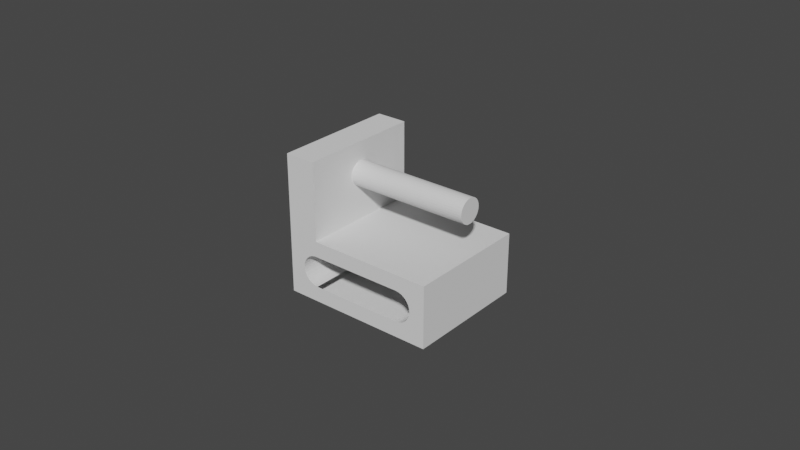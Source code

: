 # Source: cart.blend  (saved by Blender 2.82.7; exported with 4.5.12 LTS)
import bpy
from mathutils import Matrix  # noqa: F401  (used for matrix-valued properties, if any)

bpy.ops.wm.read_factory_settings(use_empty=True)
scene = bpy.context.scene
scene.name = 'Scene'

# ---- collections
col_collection = bpy.data.collections.new('Collection'); scene.collection.children.link(col_collection)

# ---- world
world_world = bpy.data.worlds.new('World'); scene.world = world_world
world_world.use_nodes = True; world_world.node_tree.nodes.clear()
_N = world_world.node_tree.nodes; _L = world_world.node_tree.links
n0 = _N.new('ShaderNodeOutputWorld'); n0.name = 'World Output'; n0.location = (300, 300)
n1 = _N.new('ShaderNodeBackground'); n1.name = 'Background'; n1.location = (10, 300)
n1.inputs[0].default_value = (0.05088, 0.05088, 0.05088, 1.0)
_L.new(n1.outputs[0], n0.inputs[0])
n0.is_active_output = True
world_world.color = (0.05088, 0.05088, 0.05088)
world_world.use_sun_shadow = False
world_world.sun_shadow_jitter_overblur = 0.0

# ---- meshes
me_cube_001 = bpy.data.meshes.new('Cube.001')
me_cube_001.from_pydata([(-0.012, 0.02, 0.01), (-0.012, 0.02, -0.01), (-0.012, -0.02, -0.01), (0.012, 0.02, 0.01), (0.012, -0.02, 0.01), (0.012, 0.02, -0.01), (0.012, -0.02, -0.01), (0.006, 0.02, 0.01), (0.01139, -0.02, 0.01), (-0.01139, -0.02, 0.01), (0.006, -0.02, -0.01), (0.01139, 0.02, -0.01), (-0.01139, 0.02, -0.01), (-0.012, 0.02, 0.01), (-0.012, -0.02, -0.01), (0.012, 0.02, -0.01), (0.012, -0.02, 0.01), (-0.02, -0.02, -0.02), (-0.02, -0.02, 0.02), (-0.02, 0.02, -0.02), (-0.02, 0.02, 0.02), (0.02, -0.02, -0.02), (0.02, -0.02, 0.02), (0.02, 0.02, -0.02), (0.02, 0.02, 0.02), (-0.01592, 0.02, 0.001951), (-0.01592, -0.02, 0.001951), (-0.0157, 0.02, 0.003827), (-0.0157, -0.02, 0.003827), (-0.016, 0.02, 1.14e-08), (-0.016, -0.02, 7.908e-09), (-0.01278, 0.02, -0.009808), (-0.01278, -0.02, -0.009808), (-0.01592, 0.02, -0.001951), (-0.01592, -0.02, -0.001951), (-0.01422, 0.02, 0.008315), (-0.01422, -0.02, 0.008315), (-0.01353, 0.02, -0.009239), (-0.01353, -0.02, -0.009239), (-0.01533, 0.02, 0.005556), (-0.01533, -0.02, 0.005556), (-0.01483, 0.02, 0.007071), (-0.01483, -0.02, 0.007071), (-0.01353, 0.02, 0.009239), (-0.01353, -0.02, 0.009239), (-0.012, 0.02, 0.01), (-0.012, -0.02, 0.01), (-0.01533, 0.02, -0.005556), (-0.01533, -0.02, -0.005556), (-0.01483, 0.02, -0.007071), (-0.01483, -0.02, -0.007071), (-0.0157, 0.02, -0.003827), (-0.0157, -0.02, -0.003827), (-0.01422, 0.02, -0.008315), (-0.01422, -0.02, -0.008315), (-0.012, 0.02, -0.01), (-0.012, -0.02, -0.01), (-0.01278, 0.02, 0.009808), (-0.01278, -0.02, 0.009808), (0.01422, 0.02, 0.008315), (0.01422, -0.02, 0.008315), (0.01353, 0.02, 0.009239), (0.01353, -0.02, 0.009239), (0.01278, 0.02, 0.009808), (0.01278, -0.02, 0.009808), (0.01533, 0.02, 0.005556), (0.01533, -0.02, 0.005556), (0.01483, 0.02, 0.007071), (0.01483, -0.02, 0.007071), (0.01483, 0.02, -0.007071), (0.01483, -0.02, -0.007071), (0.01422, 0.02, -0.008315), (0.01422, -0.02, -0.008315), (0.0157, 0.02, 0.003827), (0.0157, -0.02, 0.003827), (0.0157, 0.02, -0.003827), (0.0157, -0.02, -0.003827), (0.01592, 0.02, -0.001951), (0.01592, -0.02, -0.001951), (0.01533, 0.02, -0.005556), (0.01533, -0.02, -0.005556), (0.016, 0.02, 2.503e-09), (0.016, -0.02, -9.935e-10), (0.012, 0.02, 0.01), (0.012, -0.02, 0.01), (0.01278, 0.02, -0.009808), (0.01278, -0.02, -0.009808), (0.01592, 0.02, 0.001951), (0.01592, -0.02, 0.001951), (0.01353, 0.02, -0.009239), (0.01353, -0.02, -0.009239), (0.012, 0.02, -0.01), (0.012, -0.02, -0.01), (0.01139, 0.02, 0.01), (-0.01063, 0.02, -0.01), (-0.002563, 0.02, 0.01), (0.004444, 0.02, 0.01), (-0.01139, 0.02, 0.01), (0.01114, -0.02, -0.01), (0.01139, -0.02, -0.01), (0.004444, -0.02, -0.01), (-0.01139, -0.02, -0.01), (0.0001485, -0.02, -0.01), (-0.005483, -0.02, -0.01), (0.004444, -0.02, -0.01), (-0.01063, -0.02, 0.01), (-0.012, 0.02, 0.02), (-0.012, -0.02, 0.02), (-0.02, -0.02, 0.02), (-0.02, 0.02, 0.02), (-0.012, -0.02, 0.02), (-0.012, 0.02, 0.02), (-0.02, -0.02, 0.07), (-0.02, 0.02, 0.07), (-0.012, -0.02, 0.07), (-0.012, 0.02, 0.07)], [(3, 93), (0, 97), (13, 0), (15, 5), (16, 4), (6, 99), (14, 101), (104, 100)], [(17, 18, 20, 19), (19, 20, 29, 33, 51, 47, 49, 53, 37, 31, 55, 12, 94, 11, 91, 85, 89, 71, 69, 79, 75, 77, 81, 24, 23), (23, 24, 22, 21), (21, 10, 100, 102, 103, 101, 56, 32, 38, 54, 50, 48, 52, 34, 30, 18, 17), (19, 23, 21, 17), (20, 18, 108, 109), (25, 26, 30, 29), (45, 46, 58, 57), (31, 32, 56, 55), (39, 40, 28, 27), (57, 58, 44, 43), (53, 54, 38, 37), (35, 36, 42, 41), (27, 28, 26, 25), (24, 7, 96, 95, 97, 45, 57, 43, 35, 41, 39, 27, 25, 29, 20, 106), (49, 50, 54, 53), (51, 52, 48, 47), (29, 30, 34, 33), (37, 38, 32, 31), (18, 30, 26, 28, 40, 42, 36, 44, 58, 46, 9, 105, 8, 84, 64, 62, 60, 68, 66, 74, 88, 82, 21, 22, 107), (43, 44, 36, 35), (33, 34, 52, 51), (41, 42, 40, 39), (47, 48, 50, 49), (77, 78, 82, 81), (69, 70, 80, 79), (79, 80, 76, 75), (87, 88, 74, 73), (81, 82, 88, 87), (65, 66, 68, 67), (91, 92, 86, 85), (67, 68, 60, 59), (59, 60, 62, 61), (71, 72, 70, 69), (24, 81, 87, 73, 65, 67, 59, 61, 63, 83, 93, 7), (89, 90, 72, 71), (63, 64, 84, 83), (73, 74, 66, 65), (75, 76, 78, 77), (61, 62, 64, 63), (85, 86, 90, 89), (21, 82, 78, 76, 80, 70, 72, 90, 86, 92, 99, 98, 10), (2, 1, 14), (24, 106, 107, 22), (110, 111, 115, 114), (18, 107, 110, 108), (107, 106, 111, 110), (106, 20, 109, 111), (115, 113, 112, 114), (108, 110, 114, 112), (111, 109, 113, 115), (109, 108, 112, 113)])
_uv = me_cube_001.uv_layers.new(name='UVMap')
_uv.uv.foreach_set('vector', [0.375, 0.0, 0.625, 0.0, 0.625, 0.25, 0.375, 0.25, 0.375, 0.25, 0.625, 0.25, 0.5, 0.275, 0.4878, 0.2755, 0.4761, 0.2769, 0.4653, 0.2792, 0.4558, 0.2823, 0.448, 0.2861, 0.4423, 0.2904, 0.4387, 0.2951, 0.4375, 0.3, 0.8079, 0.198, 0.4375, 0.3086, 0.8079, 0.552, 0.4375, 0.45, 0.4387, 0.4549, 0.4423, 0.4596, 0.448, 0.4639, 0.4558, 0.4677, 0.4653, 0.4708, 0.4761, 0.4731, 0.4878, 0.4745, 0.5, 0.475, 0.625, 0.5, 0.375, 0.5, 0.375, 0.5, 0.625, 0.5, 0.625, 0.75, 0.375, 0.75, 0.375, 0.75, 0.4375, 0.8375, 0.4375, 0.8472, 0.4375, 0.8741, 0.4375, 0.9093, -1.126, 0.4995, 0.4375, 0.95, 0.4387, 0.9549, 0.4423, 0.9596, 0.448, 0.9639, 0.4558, 0.9677, 0.4653, 0.9708, 0.4761, 0.9731, 0.4878, 0.9745, 0.5, 0.975, 0.625, 1.0, 0.375, 1.0, 0.125, 0.5, 0.375, 0.5, 0.375, 0.75, 0.125, 0.75, 0.625, 0.25, 0.625, 0.0, 0.625, 0.0, 0.625, 0.25, 0.2188, 0.7361, 0.2188, 0.7639, 0.25, 0.7639, 0.25, 0.7361, 0.0, 0.7361, 0.0, 0.7639, 0.03125, 0.7639, 0.03125, 0.7361, 0.4688, 0.7361, 0.4688, 0.7639, 0.5, 0.7639, 0.5, 0.7361, 0.1562, 0.7361, 0.1562, 0.7639, 0.1875, 0.7639, 0.1875, 0.7361, 0.03125, 0.7361, 0.03125, 0.7639, 0.0625, 0.7639, 0.0625, 0.7361, 0.4062, 0.7361, 0.4062, 0.7639, 0.4375, 0.7639, 0.4375, 0.7361, 0.09375, 0.7361, 0.09375, 0.7639, 0.125, 0.7639, 0.125, 0.7361, 0.1875, 0.7361, 0.1875, 0.7639, 0.2188, 0.7639, 0.2188, 0.7361, 0.625, 0.5, 0.5625, 0.4125, 0.5625, 0.4028, 0.5625, 0.359, 0.7076, 0.3453, 0.5625, 0.3, 0.5613, 0.2951, 0.5577, 0.2904, 0.552, 0.2861, 0.5442, 0.2823, 0.5347, 0.2792, 0.5239, 0.2769, 0.5122, 0.2755, 0.5, 0.275, 0.625, 0.25, 0.625, 0.25, 0.375, 0.7361, 0.375, 0.7639, 0.4062, 0.7639, 0.4062, 0.7361, 0.3125, 0.7361, 0.3125, 0.7639, 0.3438, 0.7639, 0.3438, 0.7361, 0.25, 0.7361, 0.25, 0.7639, 0.2812, 0.7639, 0.2812, 0.7361, 0.4375, 0.7361, 0.4375, 0.7639, 0.4688, 0.7639, 0.4688, 0.7361, 0.625, 1.0, 0.5, 0.975, 0.5122, 0.9745, 0.5239, 0.9731, 0.5347, 0.9708, 0.5442, 0.9677, 0.552, 0.9639, 0.5577, 0.9596, 0.5613, 0.9549, 0.5625, 0.95, 0.8441, 0.8657, 0.5625, 0.9414, 0.1594, 0.6887, 0.5625, 0.8, 0.5613, 0.7951, 0.5577, 0.7904, 0.552, 0.7861, 0.5442, 0.7823, 0.5347, 0.7792, 0.5239, 0.7769, 0.5122, 0.7755, 0.5, 0.775, 0.375, 0.75, 0.625, 0.75, 0.625, 1.0, 0.0625, 0.7361, 0.0625, 0.7639, 0.09375, 0.7639, 0.09375, 0.7361, 0.2812, 0.7361, 0.2812, 0.7639, 0.3125, 0.7639, 0.3125, 0.7361, 0.125, 0.7361, 0.125, 0.7639, 0.1562, 0.7639, 0.1562, 0.7361, 0.3438, 0.7361, 0.3438, 0.7639, 0.375, 0.7639, 0.375, 0.7361, 0.7188, 0.7361, 0.7188, 0.7639, 0.75, 0.7639, 0.75, 0.7361, 0.625, 0.7361, 0.625, 0.7639, 0.6562, 0.7639, 0.6562, 0.7361, 0.6562, 0.7361, 0.6562, 0.7639, 0.6875, 0.7639, 0.6875, 0.7361, 0.7812, 0.7361, 0.7812, 0.7639, 0.8125, 0.7639, 0.8125, 0.7361, 0.75, 0.7361, 0.75, 0.7639, 0.7812, 0.7639, 0.7812, 0.7361, 0.8438, 0.7361, 0.8438, 0.7639, 0.875, 0.7639, 0.875, 0.7361, 0.5, 0.7361, 0.5, 0.7639, 0.5312, 0.7639, 0.5312, 0.7361, 0.875, 0.7361, 0.875, 0.7639, 0.9062, 0.7639, 0.9062, 0.7361, 0.9062, 0.7361, 0.9062, 0.7639, 0.9375, 0.7639, 0.9375, 0.7361, 0.5938, 0.7361, 0.5938, 0.7639, 0.625, 0.7639, 0.625, 0.7361, 0.625, 0.5, 0.5, 0.475, 0.5122, 0.4745, 0.5239, 0.4731, 0.5347, 0.4708, 0.5442, 0.4677, 0.552, 0.4639, 0.5577, 0.4596, 0.5613, 0.4549, 0.5625, 0.45, 0.5856, 0.4396, 0.5625, 0.4125, 0.5625, 0.7361, 0.5625, 0.7639, 0.5938, 0.7639, 0.5938, 0.7361, 0.9688, 0.7361, 0.9688, 0.7639, 1.0, 0.7639, 1.0, 0.7361, 0.8125, 0.7361, 0.8125, 0.7639, 0.8438, 0.7639, 0.8438, 0.7361, 0.6875, 0.7361, 0.6875, 0.7639, 0.7188, 0.7639, 0.7188, 0.7361, 0.9375, 0.7361, 0.9375, 0.7639, 0.9688, 0.7639, 0.9688, 0.7361, 0.5312, 0.7361, 0.5312, 0.7639, 0.5625, 0.7639, 0.5625, 0.7361, 0.375, 0.75, 0.5, 0.775, 0.4878, 0.7755, 0.4761, 0.7769, 0.4653, 0.7792, 0.4558, 0.7823, 0.448, 0.7861, 0.4423, 0.7904, 0.4387, 0.7951, 0.4375, 0.8, 0.4144, 0.8104, 0.4375, 0.8054, 0.4375, 0.8375, 0.125, 0.7083, 0.125, 0.5417, 0.125, 0.7083, 0.625, 0.5, 0.875, 0.5, 0.875, 0.75, 0.625, 0.75, 0.875, 0.75, 0.875, 0.5, 0.875, 0.5, 0.875, 0.75, 0.625, 1.0, 0.625, 1.0, 0.625, 1.0, 0.625, 1.0, 0.875, 0.75, 0.875, 0.5, 0.875, 0.5, 0.875, 0.75, 0.625, 0.25, 0.625, 0.25, 0.625, 0.25, 0.625, 0.25, 0.875, 0.5, 0.875, 0.5, 0.875, 0.75, 0.875, 0.75, 0.625, 1.0, 0.625, 1.0, 0.625, 1.0, 0.625, 1.0, 0.625, 0.25, 0.625, 0.25, 0.625, 0.25, 0.625, 0.25, 0.625, 0.25, 0.625, 0.0, 0.625, 0.0, 0.625, 0.25])
me_cube_001.use_remesh_fix_poles = True
me_cube_001.use_remesh_preserve_attributes = False
me_cube_001.use_mirror_vertex_groups = False
me_cube_001.update()
me_cylinder_002 = bpy.data.meshes.new('Cylinder.002')
me_cylinder_002.from_pydata([(0.0, 0.004, -0.02), (0.0, 0.004, 0.02), (0.0007804, 0.003923, -0.02), (0.0007804, 0.003923, 0.02), (0.001531, 0.003696, -0.02), (0.001531, 0.003696, 0.02), (0.002222, 0.003326, -0.02), (0.002222, 0.003326, 0.02), (0.002828, 0.002828, -0.02), (0.002828, 0.002828, 0.02), (0.003326, 0.002222, -0.02), (0.003326, 0.002222, 0.02), (0.003696, 0.001531, -0.02), (0.003696, 0.001531, 0.02), (0.003923, 0.0007804, -0.02), (0.003923, 0.0007804, 0.02), (0.004, 3.02e-10, -0.02), (0.004, 3.02e-10, 0.02), (0.003923, -0.0007804, -0.02), (0.003923, -0.0007804, 0.02), (0.003696, -0.001531, -0.02), (0.003696, -0.001531, 0.02), (0.003326, -0.002222, -0.02), (0.003326, -0.002222, 0.02), (0.002828, -0.002828, -0.02), (0.002828, -0.002828, 0.02), (0.002222, -0.003326, -0.02), (0.002222, -0.003326, 0.02), (0.001531, -0.003696, -0.02), (0.001531, -0.003696, 0.02), (0.0007804, -0.003923, -0.02), (0.0007804, -0.003923, 0.02), (-1.303e-09, -0.004, -0.02), (-1.303e-09, -0.004, 0.02), (-0.0007804, -0.003923, -0.02), (-0.0007804, -0.003923, 0.02), (-0.001531, -0.003696, -0.02), (-0.001531, -0.003696, 0.02), (-0.002222, -0.003326, -0.02), (-0.002222, -0.003326, 0.02), (-0.002828, -0.002828, -0.02), (-0.002828, -0.002828, 0.02), (-0.003326, -0.002222, -0.02), (-0.003326, -0.002222, 0.02), (-0.003696, -0.001531, -0.02), (-0.003696, -0.001531, 0.02), (-0.003923, -0.0007804, -0.02), (-0.003923, -0.0007804, 0.02), (-0.004, 3.862e-09, -0.02), (-0.004, 3.862e-09, 0.02), (-0.003923, 0.0007804, -0.02), (-0.003923, 0.0007804, 0.02), (-0.003696, 0.001531, -0.02), (-0.003696, 0.001531, 0.02), (-0.003326, 0.002222, -0.02), (-0.003326, 0.002222, 0.02), (-0.002828, 0.002828, -0.02), (-0.002828, 0.002828, 0.02), (-0.002222, 0.003326, -0.02), (-0.002222, 0.003326, 0.02), (-0.001531, 0.003696, -0.02), (-0.001531, 0.003696, 0.02), (-0.0007804, 0.003923, -0.02), (-0.0007804, 0.003923, 0.02)], [], [(0, 1, 3, 2), (2, 3, 5, 4), (4, 5, 7, 6), (6, 7, 9, 8), (8, 9, 11, 10), (10, 11, 13, 12), (12, 13, 15, 14), (14, 15, 17, 16), (16, 17, 19, 18), (18, 19, 21, 20), (20, 21, 23, 22), (22, 23, 25, 24), (24, 25, 27, 26), (26, 27, 29, 28), (28, 29, 31, 30), (30, 31, 33, 32), (32, 33, 35, 34), (34, 35, 37, 36), (36, 37, 39, 38), (38, 39, 41, 40), (40, 41, 43, 42), (42, 43, 45, 44), (44, 45, 47, 46), (46, 47, 49, 48), (48, 49, 51, 50), (50, 51, 53, 52), (52, 53, 55, 54), (54, 55, 57, 56), (56, 57, 59, 58), (58, 59, 61, 60), (3, 1, 63, 61, 59, 57, 55, 53, 51, 49, 47, 45, 43, 41, 39, 37, 35, 33, 31, 29, 27, 25, 23, 21, 19, 17, 15, 13, 11, 9, 7, 5), (60, 61, 63, 62), (62, 63, 1, 0), (0, 2, 4, 6, 8, 10, 12, 14, 16, 18, 20, 22, 24, 26, 28, 30, 32, 34, 36, 38, 40, 42, 44, 46, 48, 50, 52, 54, 56, 58, 60, 62)])
_uv = me_cylinder_002.uv_layers.new(name='UVMap')
_uv.uv.foreach_set('vector', [1.0, 0.5, 1.0, 1.0, 0.9688, 1.0, 0.9688, 0.5, 0.9688, 0.5, 0.9688, 1.0, 0.9375, 1.0, 0.9375, 0.5, 0.9375, 0.5, 0.9375, 1.0, 0.9062, 1.0, 0.9062, 0.5, 0.9062, 0.5, 0.9062, 1.0, 0.875, 1.0, 0.875, 0.5, 0.875, 0.5, 0.875, 1.0, 0.8438, 1.0, 0.8438, 0.5, 0.8438, 0.5, 0.8438, 1.0, 0.8125, 1.0, 0.8125, 0.5, 0.8125, 0.5, 0.8125, 1.0, 0.7812, 1.0, 0.7812, 0.5, 0.7812, 0.5, 0.7812, 1.0, 0.75, 1.0, 0.75, 0.5, 0.75, 0.5, 0.75, 1.0, 0.7188, 1.0, 0.7188, 0.5, 0.7188, 0.5, 0.7188, 1.0, 0.6875, 1.0, 0.6875, 0.5, 0.6875, 0.5, 0.6875, 1.0, 0.6562, 1.0, 0.6562, 0.5, 0.6562, 0.5, 0.6562, 1.0, 0.625, 1.0, 0.625, 0.5, 0.625, 0.5, 0.625, 1.0, 0.5938, 1.0, 0.5938, 0.5, 0.5938, 0.5, 0.5938, 1.0, 0.5625, 1.0, 0.5625, 0.5, 0.5625, 0.5, 0.5625, 1.0, 0.5312, 1.0, 0.5312, 0.5, 0.5312, 0.5, 0.5312, 1.0, 0.5, 1.0, 0.5, 0.5, 0.5, 0.5, 0.5, 1.0, 0.4688, 1.0, 0.4688, 0.5, 0.4688, 0.5, 0.4688, 1.0, 0.4375, 1.0, 0.4375, 0.5, 0.4375, 0.5, 0.4375, 1.0, 0.4062, 1.0, 0.4062, 0.5, 0.4062, 0.5, 0.4062, 1.0, 0.375, 1.0, 0.375, 0.5, 0.375, 0.5, 0.375, 1.0, 0.3438, 1.0, 0.3438, 0.5, 0.3438, 0.5, 0.3438, 1.0, 0.3125, 1.0, 0.3125, 0.5, 0.3125, 0.5, 0.3125, 1.0, 0.2812, 1.0, 0.2812, 0.5, 0.2812, 0.5, 0.2812, 1.0, 0.25, 1.0, 0.25, 0.5, 0.25, 0.5, 0.25, 1.0, 0.2188, 1.0, 0.2188, 0.5, 0.2188, 0.5, 0.2188, 1.0, 0.1875, 1.0, 0.1875, 0.5, 0.1875, 0.5, 0.1875, 1.0, 0.1562, 1.0, 0.1562, 0.5, 0.1562, 0.5, 0.1562, 1.0, 0.125, 1.0, 0.125, 0.5, 0.125, 0.5, 0.125, 1.0, 0.09375, 1.0, 0.09375, 0.5, 0.09375, 0.5, 0.09375, 1.0, 0.0625, 1.0, 0.0625, 0.5, 0.2968, 0.4854, 0.25, 0.49, 0.2032, 0.4854, 0.1582, 0.4717, 0.1167, 0.4496, 0.08029, 0.4197, 0.05045, 0.3833, 0.02827, 0.3418, 0.01461, 0.2968, 0.01, 0.25, 0.01461, 0.2032, 0.02827, 0.1582, 0.05045, 0.1167, 0.08029, 0.08029, 0.1167, 0.05045, 0.1582, 0.02827, 0.2032, 0.01461, 0.25, 0.01, 0.2968, 0.01461, 0.3418, 0.02827, 0.3833, 0.05045, 0.4197, 0.08029, 0.4496, 0.1167, 0.4717, 0.1582, 0.4854, 0.2032, 0.49, 0.25, 0.4854, 0.2968, 0.4717, 0.3418, 0.4496, 0.3833, 0.4197, 0.4197, 0.3833, 0.4496, 0.3418, 0.4717, 0.0625, 0.5, 0.0625, 1.0, 0.03125, 1.0, 0.03125, 0.5, 0.03125, 0.5, 0.03125, 1.0, 0.0, 1.0, 0.0, 0.5, 0.75, 0.49, 0.7968, 0.4854, 0.8418, 0.4717, 0.8833, 0.4496, 0.9197, 0.4197, 0.9496, 0.3833, 0.9717, 0.3418, 0.9854, 0.2968, 0.99, 0.25, 0.9854, 0.2032, 0.9717, 0.1582, 0.9496, 0.1167, 0.9197, 0.08029, 0.8833, 0.05045, 0.8418, 0.02827, 0.7968, 0.01461, 0.75, 0.01, 0.7032, 0.01461, 0.6582, 0.02827, 0.6167, 0.05045, 0.5803, 0.08029, 0.5504, 0.1167, 0.5283, 0.1582, 0.5146, 0.2032, 0.51, 0.25, 0.5146, 0.2968, 0.5283, 0.3418, 0.5504, 0.3833, 0.5803, 0.4197, 0.6167, 0.4496, 0.6582, 0.4717, 0.7032, 0.4854])
me_cylinder_002.use_remesh_fix_poles = True
me_cylinder_002.use_remesh_preserve_attributes = False
me_cylinder_002.use_mirror_vertex_groups = False
me_cylinder_002.update()

# ---- objects
ob_cube_002 = bpy.data.objects.new('Cube.002', me_cube_001)
ob_cylinder = bpy.data.objects.new('Cylinder', me_cylinder_002)

# ---- transforms, parenting, visibility, modifiers, constraints
ob_cube_002.location = (0.0, 0.0, 0.0)
ob_cube_002.scale = (1.25, 1.0, 0.5)
ob_cube_002.lineart.crease_threshold = 0.0
ob_cylinder.location = (0.005, 0.0, 0.025)
ob_cylinder.rotation_euler = (-0.0, 1.571, 0.0)
ob_cylinder.lineart.crease_threshold = 0.0

# ---- collection membership
col_collection.objects.link(ob_cube_002)
col_collection.objects.link(ob_cylinder)

# ---- scene / render settings (as saved in the file)
scene.frame_start = 1; scene.frame_end = 250; scene.frame_set(1)
scene.render.engine = 'BLENDER_EEVEE_NEXT'
scene.cycles.use_denoising = False
scene.cycles.samples = 128
scene.cycles.sampling_pattern = 'TABULATED_SOBOL'
scene.cycles.use_adaptive_sampling = False
scene.cycles.use_light_tree = False
scene.view_settings.view_transform = 'Filmic'
bpy.context.view_layer.update()

# ---- added for rendering (the .blend has no active camera and no usable light): camera, sun
cam_auto = bpy.data.cameras.new('AutoCamera')
cam_auto.lens = 50.0
cam_auto.sensor_width = 36.0
cam_auto.clip_end = 1000.0
ob_auto_camera = bpy.data.objects.new('AutoCamera', cam_auto)
scene.collection.objects.link(ob_auto_camera)
ob_auto_camera.location = (0.185045, -0.222054, 0.160536)
ob_auto_camera.rotation_euler = (1.09748, -7.21219e-08, 0.694738)
scene.camera = ob_auto_camera
light_auto_sun = bpy.data.lights.new('AutoSun', 'SUN')
light_auto_sun.energy = 3.0
light_auto_sun.angle = 0.0523599
ob_auto_sun = bpy.data.objects.new('AutoSun', light_auto_sun)
scene.collection.objects.link(ob_auto_sun)
ob_auto_sun.rotation_euler = (0.872665, 0.174533, 0.523599)
bpy.context.view_layer.update()
